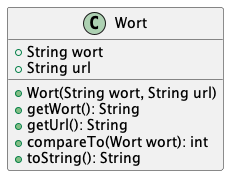

The diagram above was rendered by PlantUML. Its source (embedded in the PNG):
@startuml

class Wort {
    +String wort
    +String url
    +Wort(String wort, String url)
    +getWort(): String
    +getUrl(): String
    +compareTo(Wort wort): int
    +toString(): String
}

@enduml